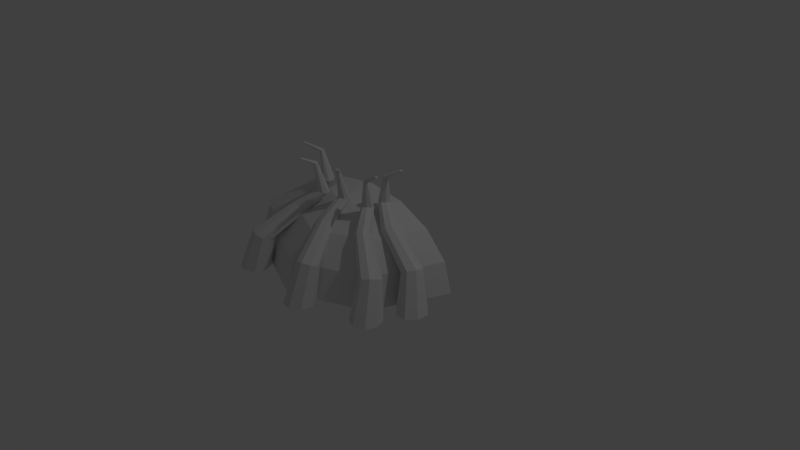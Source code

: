 # Source: earth.blend  (saved by Blender 2.70.0; exported with 4.5.12 LTS)
import bpy
from mathutils import Matrix  # noqa: F401  (used for matrix-valued properties, if any)

bpy.ops.wm.read_factory_settings(use_empty=True)
scene = bpy.context.scene
scene.name = 'Scene'

# ---- collections
col_collection_1 = bpy.data.collections.new('Collection 1'); scene.collection.children.link(col_collection_1)

# ---- world
world_world = bpy.data.worlds.new('World'); scene.world = world_world
world_world.color = (0.05088, 0.05088, 0.05088)
world_world.use_sun_shadow = False
world_world.sun_shadow_jitter_overblur = 0.0
world_world.cycles.sampling_method = 'MANUAL'
world_world.cycles.sample_map_resolution = 256

# ---- cameras
cam_camera = bpy.data.cameras.new('Camera')
cam_camera.clip_end = 100.0
cam_camera.lens = 35.0
cam_camera.sensor_width = 32.0
cam_camera.sensor_height = 18.0
cam_camera.ortho_scale = 7.314
cam_camera.dof.focus_distance = 0.0
cam_camera.dof.aperture_fstop = 128.0

# ---- lights
light_lamp = bpy.data.lights.new('Lamp', 'POINT')
light_lamp.transmission_factor = 0.0
light_lamp.cutoff_distance = 30.0
light_lamp.energy = 100.0
light_lamp.shadow_buffer_clip_start = 1.001
light_lamp.shadow_soft_size = 0.1
light_lamp.shadow_maximum_resolution = 0.006
light_lamp.use_absolute_resolution = True
light_lamp.cycles.use_multiple_importance_sampling = False

# ---- meshes
me_sphere = bpy.data.meshes.new('Sphere')
me_sphere.from_pydata([(-0.525, -2.687e-09, 0.9239), (-0.9701, -2.687e-09, 0.7071), (-1.268, -2.687e-09, 0.3827), (-1.372, -2.687e-09, -5.96e-08), (1.051, -1.11, 0.5047), (1.145, -1.063, 0.5241), (1.187, -0.9664, 0.5054), (1.151, -0.8768, 0.4596), (1.25, -0.9688, 0.0006424), (1.307, -1.108, 0.0006424), (1.25, -1.247, 0.0006424), (1.111, -1.305, 0.0006424), (-2.932e-07, -1.492e-07, 1.0), (0.9716, -1.247, 0.0006424), (0.9139, -1.108, 0.0006424), (0.9716, -0.9688, 0.0006424), (1.111, -0.9112, 0.0006424), (0.525, 1.438e-08, 0.9239), (0.9701, 1.438e-08, 0.7071), (1.268, 5.527e-08, 0.3827), (1.372, 1.438e-08, -5.96e-08), (0.3712, -0.3712, 0.9239), (0.686, -0.686, 0.7071), (0.8963, -0.8963, 0.3827), (0.9701, -0.9701, -5.96e-08), (-1.638e-07, -0.525, 0.9239), (-1.638e-07, -0.9701, 0.7071), (-8.199e-08, -1.268, 0.3827), (-1.638e-07, -1.372, -5.96e-08), (-0.3712, -0.3712, 0.9239), (-0.686, -0.686, 0.7071), (-0.8963, -0.8963, 0.3827), (-0.9701, -0.9701, -5.96e-08), (0.9599, -1.079, 0.4586), (0.9248, -0.9895, 0.4128), (0.9663, -0.8931, 0.3941), (1.06, -0.8464, 0.4134), (0.6388, -0.8057, 0.822), (0.7001, -0.7654, 0.8431), (0.7269, -0.6957, 0.8272), (0.7035, -0.6374, 0.7837), (0.5789, -0.7931, 0.7764), (0.5555, -0.7349, 0.7329), (0.5823, -0.6651, 0.717), (0.6436, -0.6248, 0.7381), (0.4632, -0.554, 1.02), (0.5193, -0.5366, 1.016), (0.5463, -0.486, 1.003), (0.5285, -0.4317, 0.9885), (0.4109, -0.5278, 1.013), (0.3931, -0.4735, 0.9987), (0.4201, -0.4229, 0.9858), (0.4762, -0.4055, 0.9815), (0.5153, -0.5707, 1.35), (0.5349, -0.5667, 1.339), (0.5484, -0.5485, 1.335), (0.5479, -0.5266, 1.342), (0.501, -0.558, 1.362), (0.5004, -0.5361, 1.369), (0.5139, -0.5179, 1.366), (0.5336, -0.514, 1.355), (0.7363, -0.5864, 1.474), (0.7457, -0.5845, 1.469), (0.7521, -0.5758, 1.467), (0.7518, -0.5654, 1.471), (0.7295, -0.5803, 1.48), (0.7292, -0.5699, 1.483), (0.7356, -0.5612, 1.482), (0.745, -0.5593, 1.477), (-0.8342, -1.182, 0.5047), (-0.7815, -1.273, 0.5241), (-0.6826, -1.308, 0.5054), (-0.5954, -1.267, 0.4596), (-0.6808, -1.371, 0.0006424), (-0.8159, -1.438, 0.0006424), (-0.9585, -1.389, 0.0006424), (-1.025, -1.254, 0.0006424), (-0.9767, -1.112, 0.0006424), (-0.8416, -1.045, 0.0006424), (-0.699, -1.094, 0.0006424), (-0.6324, -1.229, 0.0006424), (-0.8099, -1.089, 0.4586), (-0.7227, -1.048, 0.4128), (-0.6238, -1.083, 0.3941), (-0.571, -1.174, 0.4134), (-0.5579, -0.7508, 0.822), (-0.5137, -0.8094, 0.8431), (-0.4423, -0.8316, 0.8272), (-0.3857, -0.8045, 0.7837), (-0.5492, -0.6902, 0.7764), (-0.4926, -0.6631, 0.7329), (-0.4213, -0.6853, 0.717), (-0.377, -0.7439, 0.7381), (-0.3181, -0.5592, 1.02), (-0.2972, -0.614, 1.016), (-0.2449, -0.6377, 1.003), (-0.1919, -0.6164, 0.9885), (-0.2955, -0.5053, 1.013), (-0.2424, -0.484, 0.9987), (-0.1901, -0.5077, 0.9858), (-0.1692, -0.5625, 0.9815), (-0.3314, -0.6123, 1.35), (-0.3262, -0.6316, 1.339), (-0.3071, -0.6439, 1.335), (-0.2853, -0.6419, 1.342), (-0.3197, -0.5972, 1.362), (-0.2979, -0.5952, 1.369), (-0.2788, -0.6075, 1.366), (-0.2736, -0.6268, 1.355), (-0.3327, -0.8338, 1.474), (-0.3302, -0.8431, 1.469), (-0.3211, -0.8489, 1.467), (-0.3107, -0.848, 1.471), (-0.3271, -0.8266, 1.48), (-0.3167, -0.8257, 1.483), (-0.3076, -0.8315, 1.482), (-0.3051, -0.8408, 1.477), (0.214, -1.36, 0.5047), (0.318, -1.374, 0.5241), (0.4064, -1.317, 0.5054), (0.4274, -1.223, 0.4596), (0.4575, -1.355, 0.0006424), (0.4274, -1.502, 0.0006424), (0.3017, -1.585, 0.0006424), (0.1542, -1.555, 0.0006424), (0.07109, -1.43, 0.0006424), (0.1012, -1.282, 0.0006424), (0.2268, -1.199, 0.0006424), (0.3744, -1.229, 0.0006424), (0.1554, -1.284, 0.4586), (0.1764, -1.19, 0.4128), (0.2648, -1.133, 0.3941), (0.3688, -1.147, 0.4134), (0.04226, -0.8776, 0.822), (0.1157, -0.8784, 0.8431), (0.1769, -0.8356, 0.8272), (0.1901, -0.7743, 0.7837), (-0.0003003, -0.8336, 0.7764), (0.0129, -0.7722, 0.7329), (0.07413, -0.7294, 0.717), (0.1475, -0.7303, 0.7381), (0.0376, -0.5706, 1.02), (0.09379, -0.5877, 1.016), (0.1446, -0.5608, 1.003), (0.1602, -0.5058, 0.9885), (0.008896, -0.5197, 1.013), (0.0245, -0.4647, 0.9987), (0.07526, -0.4379, 0.9858), (0.1315, -0.4549, 0.9815), (0.07145, -0.6136, 1.35), (0.08993, -0.6214, 1.339), (0.1113, -0.6138, 1.335), (0.1231, -0.5954, 1.342), (0.06669, -0.5951, 1.362), (0.07844, -0.5767, 1.369), (0.09983, -0.5691, 1.366), (0.1183, -0.5769, 1.355), (0.2458, -0.7503, 1.474), (0.2546, -0.754, 1.469), (0.2649, -0.7504, 1.467), (0.2705, -0.7416, 1.471), (0.2435, -0.7415, 1.48), (0.2492, -0.7327, 1.483), (0.2594, -0.7291, 1.482), (0.2682, -0.7328, 1.477), (-1.329, -0.489, 0.5047), (-1.333, -0.5938, 0.5241), (-1.268, -0.6766, 0.5054), (-1.173, -0.689, 0.4596), (-1.301, -0.7309, 0.0006424), (-1.451, -0.7145, 0.0006424), (-1.545, -0.597, 0.0006424), (-1.529, -0.4473, 0.0006424), (-1.411, -0.353, 0.0006424), (-1.261, -0.3695, 0.0006424), (-1.167, -0.487, 0.0006424), (-1.184, -0.6367, 0.0006424), (-1.258, -0.4236, 0.4586), (-1.163, -0.436, 0.4128), (-1.098, -0.5188, 0.3941), (-1.102, -0.6236, 0.4134), (-0.864, -0.2737, 0.822), (-0.8581, -0.3469, 0.8431), (-0.8099, -0.4039, 0.8272), (-0.7476, -0.4114, 0.7837), (-0.8241, -0.2273, 0.7764), (-0.7618, -0.2348, 0.7329), (-0.7136, -0.2919, 0.717), (-0.7077, -0.365, 0.7381), (-0.5588, -0.2409, 1.02), (-0.5706, -0.2984, 1.016), (-0.5392, -0.3465, 1.003), (-0.483, -0.357, 0.9885), (-0.5107, -0.2077, 1.013), (-0.4545, -0.2181, 0.9987), (-0.4232, -0.2662, 0.9858), (-0.435, -0.3238, 0.9815), (-0.5985, -0.2786, 1.35), (-0.6045, -0.2977, 1.339), (-0.595, -0.3183, 1.335), (-0.5756, -0.3283, 1.342), (-0.5805, -0.2721, 1.362), (-0.5611, -0.2821, 1.369), (-0.5516, -0.3027, 1.366), (-0.5576, -0.3219, 1.355), (-0.7186, -0.4647, 1.474), (-0.7215, -0.4739, 1.469), (-0.717, -0.4837, 1.467), (-0.7077, -0.4885, 1.471), (-0.71, -0.4617, 1.48), (-0.7008, -0.4664, 1.483), (-0.6962, -0.4763, 1.482), (-0.6991, -0.4854, 1.477), (1.282, -0.6306, 0.5047), (1.352, -0.553, 0.5241), (1.356, -0.448, 0.5054), (1.291, -0.3773, 0.4596), (1.416, -0.4273, 0.0006425), (1.52, -0.536, 0.0006425), (1.517, -0.6866, 0.0006425), (1.408, -0.7908, 0.0006425), (1.258, -0.7877, 0.0006425), (1.153, -0.679, 0.0006425), (1.156, -0.5284, 0.0006425), (1.265, -0.4242, 0.0006425), (1.186, -0.6355, 0.4586), (1.12, -0.5647, 0.4128), (1.124, -0.4598, 0.3941), (1.195, -0.3821, 0.4134), (0.7872, -0.4974, 0.822), (0.8296, -0.4375, 0.8431), (0.8293, -0.3628, 0.8272), (0.7863, -0.3171, 0.7837), (0.7268, -0.5074, 0.7764), (0.6838, -0.4616, 0.7329), (0.6835, -0.3869, 0.717), (0.7259, -0.3271, 0.7381), (0.5321, -0.3267, 1.02), (0.578, -0.2901, 1.016), (0.5848, -0.2331, 1.003), (0.5485, -0.189, 0.9885), (0.4739, -0.3213, 1.013), (0.4375, -0.2772, 0.9987), (0.4443, -0.2202, 0.9858), (0.4903, -0.1836, 0.9815), (0.5867, -0.3233, 1.35), (0.6036, -0.3125, 1.339), (0.6095, -0.2906, 1.335), (0.601, -0.2704, 1.342), (0.5687, -0.3167, 1.362), (0.5603, -0.2965, 1.369), (0.5662, -0.2746, 1.366), (0.5831, -0.2638, 1.355), (0.7983, -0.2576, 1.474), (0.8063, -0.2525, 1.469), (0.8092, -0.242, 1.467), (0.8051, -0.2324, 1.471), (0.7897, -0.2545, 1.48), (0.7857, -0.2448, 1.483), (0.7885, -0.2344, 1.482), (0.7966, -0.2292, 1.477)], [], [(14, 13, 33, 34), (11, 10, 5, 4), (8, 16, 36, 7), (10, 9, 6, 5), (13, 11, 4, 33), (15, 14, 34, 35), (20, 19, 23, 24), (19, 18, 22, 23), (18, 17, 21, 22), (24, 23, 27, 28), (23, 22, 26, 27), (22, 21, 25, 26), (28, 27, 31, 32), (27, 26, 30, 31), (26, 25, 29, 30), (9, 8, 7, 6), (16, 15, 35, 36), (17, 12, 21), (21, 12, 25), (25, 12, 29), (32, 31, 2, 3), (31, 30, 1, 2), (30, 29, 0, 1), (29, 12, 0), (35, 34, 42, 43), (33, 4, 37, 41), (34, 33, 41, 42), (6, 7, 40, 39), (7, 36, 44, 40), (4, 5, 38, 37), (36, 35, 43, 44), (5, 6, 39, 38), (43, 42, 50, 51), (41, 37, 45, 49), (42, 41, 49, 50), (39, 40, 48, 47), (40, 44, 52, 48), (37, 38, 46, 45), (44, 43, 51, 52), (38, 39, 47, 46), (51, 50, 58, 59), (49, 45, 53, 57), (50, 49, 57, 58), (47, 48, 56, 55), (48, 52, 60, 56), (45, 46, 54, 53), (52, 51, 59, 60), (46, 47, 55, 54), (59, 58, 66, 67), (57, 53, 61, 65), (58, 57, 65, 66), (55, 56, 64, 63), (56, 60, 68, 64), (53, 54, 62, 61), (60, 59, 67, 68), (54, 55, 63, 62), (63, 64, 68, 67, 66, 65, 61, 62), (78, 77, 81, 82), (76, 75, 70, 69), (73, 80, 84, 72), (75, 74, 71, 70), (77, 76, 69, 81), (79, 78, 82, 83), (74, 73, 72, 71), (80, 79, 83, 84), (83, 82, 90, 91), (81, 69, 85, 89), (82, 81, 89, 90), (71, 72, 88, 87), (72, 84, 92, 88), (69, 70, 86, 85), (84, 83, 91, 92), (70, 71, 87, 86), (91, 90, 98, 99), (89, 85, 93, 97), (90, 89, 97, 98), (87, 88, 96, 95), (88, 92, 100, 96), (85, 86, 94, 93), (92, 91, 99, 100), (86, 87, 95, 94), (99, 98, 106, 107), (97, 93, 101, 105), (98, 97, 105, 106), (95, 96, 104, 103), (96, 100, 108, 104), (93, 94, 102, 101), (100, 99, 107, 108), (94, 95, 103, 102), (107, 106, 114, 115), (105, 101, 109, 113), (106, 105, 113, 114), (103, 104, 112, 111), (104, 108, 116, 112), (101, 102, 110, 109), (108, 107, 115, 116), (102, 103, 111, 110), (111, 112, 116, 115, 114, 113, 109, 110), (126, 125, 129, 130), (124, 123, 118, 117), (121, 128, 132, 120), (123, 122, 119, 118), (125, 124, 117, 129), (127, 126, 130, 131), (122, 121, 120, 119), (128, 127, 131, 132), (131, 130, 138, 139), (129, 117, 133, 137), (130, 129, 137, 138), (119, 120, 136, 135), (120, 132, 140, 136), (117, 118, 134, 133), (132, 131, 139, 140), (118, 119, 135, 134), (139, 138, 146, 147), (137, 133, 141, 145), (138, 137, 145, 146), (135, 136, 144, 143), (136, 140, 148, 144), (133, 134, 142, 141), (140, 139, 147, 148), (134, 135, 143, 142), (147, 146, 154, 155), (145, 141, 149, 153), (146, 145, 153, 154), (143, 144, 152, 151), (144, 148, 156, 152), (141, 142, 150, 149), (148, 147, 155, 156), (142, 143, 151, 150), (155, 154, 162, 163), (153, 149, 157, 161), (154, 153, 161, 162), (151, 152, 160, 159), (152, 156, 164, 160), (149, 150, 158, 157), (156, 155, 163, 164), (150, 151, 159, 158), (159, 160, 164, 163, 162, 161, 157, 158), (174, 173, 177, 178), (172, 171, 166, 165), (169, 176, 180, 168), (171, 170, 167, 166), (173, 172, 165, 177), (175, 174, 178, 179), (170, 169, 168, 167), (176, 175, 179, 180), (179, 178, 186, 187), (177, 165, 181, 185), (178, 177, 185, 186), (167, 168, 184, 183), (168, 180, 188, 184), (165, 166, 182, 181), (180, 179, 187, 188), (166, 167, 183, 182), (187, 186, 194, 195), (185, 181, 189, 193), (186, 185, 193, 194), (183, 184, 192, 191), (184, 188, 196, 192), (181, 182, 190, 189), (188, 187, 195, 196), (182, 183, 191, 190), (195, 194, 202, 203), (193, 189, 197, 201), (194, 193, 201, 202), (191, 192, 200, 199), (192, 196, 204, 200), (189, 190, 198, 197), (196, 195, 203, 204), (190, 191, 199, 198), (203, 202, 210, 211), (201, 197, 205, 209), (202, 201, 209, 210), (199, 200, 208, 207), (200, 204, 212, 208), (197, 198, 206, 205), (204, 203, 211, 212), (198, 199, 207, 206), (207, 208, 212, 211, 210, 209, 205, 206), (222, 221, 225, 226), (220, 219, 214, 213), (217, 224, 228, 216), (219, 218, 215, 214), (221, 220, 213, 225), (223, 222, 226, 227), (218, 217, 216, 215), (224, 223, 227, 228), (227, 226, 234, 235), (225, 213, 229, 233), (226, 225, 233, 234), (215, 216, 232, 231), (216, 228, 236, 232), (213, 214, 230, 229), (228, 227, 235, 236), (214, 215, 231, 230), (235, 234, 242, 243), (233, 229, 237, 241), (234, 233, 241, 242), (231, 232, 240, 239), (232, 236, 244, 240), (229, 230, 238, 237), (236, 235, 243, 244), (230, 231, 239, 238), (243, 242, 250, 251), (241, 237, 245, 249), (242, 241, 249, 250), (239, 240, 248, 247), (240, 244, 252, 248), (237, 238, 246, 245), (244, 243, 251, 252), (238, 239, 247, 246), (251, 250, 258, 259), (249, 245, 253, 257), (250, 249, 257, 258), (247, 248, 256, 255), (248, 252, 260, 256), (245, 246, 254, 253), (252, 251, 259, 260), (246, 247, 255, 254), (255, 256, 260, 259, 258, 257, 253, 254)])
_uv = me_sphere.uv_layers.new(name='UVMap')
_uv.uv.foreach_set('vector', [0.2086, 0.4948, 0.2391, 0.4765, 0.2684, 0.6061, 0.2372, 0.6145, 0.0001469, 0.5462, 0.03224, 0.5267, 0.09653, 0.6457, 0.07459, 0.6595, 0.1114, 0.5155, 0.1494, 0.5156, 0.1704, 0.6262, 0.1439, 0.6301, 0.03224, 0.5267, 0.07124, 0.5168, 0.1198, 0.6362, 0.09653, 0.6457, 0.2391, 0.4765, 0.2748, 0.4619, 0.2952, 0.5996, 0.2684, 0.6061, 0.18, 0.5092, 0.2086, 0.4948, 0.2372, 0.6145, 0.2025, 0.6216, 0.962, 0.3243, 0.8751, 0.3834, 0.7206, 0.1913, 0.7831, 0.1113, 0.8751, 0.3834, 0.7618, 0.4316, 0.6536, 0.2732, 0.7206, 0.1913, 0.7618, 0.4316, 0.6221, 0.4616, 0.5729, 0.3637, 0.6536, 0.2732, 0.7831, 0.1113, 0.7206, 0.1913, 0.5112, 0.1031, 0.5276, 0.0001469, 0.7206, 0.1913, 0.6536, 0.2732, 0.4967, 0.2058, 0.5112, 0.1031, 0.6536, 0.2732, 0.5729, 0.3637, 0.4835, 0.3212, 0.4967, 0.2058, 0.5276, 0.0001469, 0.5112, 0.1031, 0.2833, 0.1392, 0.2429, 0.03799, 0.5112, 0.1031, 0.4967, 0.2058, 0.3275, 0.237, 0.2833, 0.1392, 0.4967, 0.2058, 0.4835, 0.3212, 0.3866, 0.342, 0.3275, 0.237, 0.07124, 0.5168, 0.1114, 0.5155, 0.1439, 0.6301, 0.1198, 0.6362, 0.1494, 0.5156, 0.18, 0.5092, 0.2025, 0.6216, 0.1704, 0.6262, 0.6221, 0.4616, 0.4672, 0.4616, 0.5729, 0.3637, 0.5729, 0.3637, 0.4672, 0.4616, 0.4835, 0.3212, 0.4835, 0.3212, 0.4672, 0.4616, 0.3866, 0.342, 0.2429, 0.03799, 0.2833, 0.1392, 0.08122, 0.3037, 0.0001469, 0.2188, 0.2833, 0.1392, 0.3275, 0.237, 0.1876, 0.373, 0.08122, 0.3037, 0.3275, 0.237, 0.3866, 0.342, 0.3183, 0.4256, 0.1876, 0.373, 0.3866, 0.342, 0.4672, 0.4616, 0.3183, 0.4256, 0.2025, 0.6216, 0.2372, 0.6145, 0.2592, 0.7687, 0.2406, 0.7746, 0.2684, 0.6061, 0.2952, 0.5996, 0.2952, 0.7595, 0.2767, 0.7631, 0.2372, 0.6145, 0.2684, 0.6061, 0.2767, 0.7631, 0.2592, 0.7687, 0.1198, 0.6362, 0.1439, 0.6301, 0.2005, 0.781, 0.1803, 0.783, 0.1439, 0.6301, 0.1704, 0.6262, 0.221, 0.7788, 0.2005, 0.781, 0.07459, 0.6595, 0.09653, 0.6457, 0.1612, 0.7882, 0.1452, 0.7977, 0.1704, 0.6262, 0.2025, 0.6216, 0.2406, 0.7746, 0.221, 0.7788, 0.09653, 0.6457, 0.1198, 0.6362, 0.1803, 0.783, 0.1612, 0.7882, 0.2406, 0.7746, 0.2592, 0.7687, 0.261, 0.8538, 0.2506, 0.8547, 0.2767, 0.7631, 0.2952, 0.7595, 0.2851, 0.8494, 0.2722, 0.8522, 0.2592, 0.7687, 0.2767, 0.7631, 0.2722, 0.8522, 0.261, 0.8538, 0.1803, 0.783, 0.2005, 0.781, 0.2307, 0.8555, 0.2199, 0.8581, 0.2005, 0.781, 0.221, 0.7788, 0.2408, 0.8551, 0.2307, 0.8555, 0.1452, 0.7977, 0.1612, 0.7882, 0.2083, 0.865, 0.1974, 0.8743, 0.221, 0.7788, 0.2406, 0.7746, 0.2506, 0.8547, 0.2408, 0.8551, 0.1612, 0.7882, 0.1803, 0.783, 0.2199, 0.8581, 0.2083, 0.865, 0.2506, 0.8547, 0.261, 0.8538, 0.2713, 0.9337, 0.2662, 0.9353, 0.2722, 0.8522, 0.2851, 0.8494, 0.2816, 0.9321, 0.2764, 0.9326, 0.261, 0.8538, 0.2722, 0.8522, 0.2764, 0.9326, 0.2713, 0.9337, 0.2199, 0.8581, 0.2307, 0.8555, 0.2557, 0.9389, 0.2499, 0.9407, 0.2307, 0.8555, 0.2408, 0.8551, 0.2611, 0.9373, 0.2557, 0.9389, 0.1974, 0.8743, 0.2083, 0.865, 0.2444, 0.9424, 0.2394, 0.9445, 0.2408, 0.8551, 0.2506, 0.8547, 0.2662, 0.9353, 0.2611, 0.9373, 0.2083, 0.865, 0.2199, 0.8581, 0.2499, 0.9407, 0.2444, 0.9424, 0.2662, 0.9353, 0.2713, 0.9337, 0.2826, 0.9941, 0.2802, 0.9956, 0.2764, 0.9326, 0.2816, 0.9321, 0.288, 0.9942, 0.2854, 0.9936, 0.2713, 0.9337, 0.2764, 0.9326, 0.2854, 0.9936, 0.2826, 0.9941, 0.2499, 0.9407, 0.2557, 0.9389, 0.2763, 0.9989, 0.2739, 0.9997, 0.2557, 0.9389, 0.2611, 0.9373, 0.2783, 0.9974, 0.2763, 0.9989, 0.2394, 0.9445, 0.2444, 0.9424, 0.2715, 0.9999, 0.2689, 0.9998, 0.2611, 0.9373, 0.2662, 0.9353, 0.2802, 0.9956, 0.2783, 0.9974, 0.2444, 0.9424, 0.2499, 0.9407, 0.2739, 0.9997, 0.2715, 0.9999, 0.5938, 0.469, 0.5957, 0.4709, 0.5957, 0.4737, 0.5938, 0.4757, 0.591, 0.4757, 0.589, 0.4737, 0.589, 0.4709, 0.591, 0.469, 0.4451, 0.5077, 0.48, 0.505, 0.4482, 0.6354, 0.4161, 0.6286, 0.519, 0.5078, 0.5558, 0.5212, 0.501, 0.6521, 0.4756, 0.642, 0.3516, 0.4802, 0.3843, 0.4987, 0.3491, 0.6081, 0.3222, 0.5994, 0.5558, 0.5212, 0.5887, 0.5454, 0.524, 0.666, 0.501, 0.6521, 0.48, 0.505, 0.519, 0.5078, 0.4756, 0.642, 0.4482, 0.6354, 0.4138, 0.5074, 0.4451, 0.5077, 0.4161, 0.6286, 0.3811, 0.619, 0.319, 0.4619, 0.3516, 0.4802, 0.3222, 0.5994, 0.2955, 0.5933, 0.3843, 0.4987, 0.4138, 0.5074, 0.3811, 0.619, 0.3491, 0.6081, 0.3811, 0.619, 0.4161, 0.6286, 0.3722, 0.7747, 0.3534, 0.7733, 0.4482, 0.6354, 0.4756, 0.642, 0.4064, 0.7793, 0.3899, 0.7759, 0.4161, 0.6286, 0.4482, 0.6354, 0.3899, 0.7759, 0.3722, 0.7747, 0.2955, 0.5933, 0.3222, 0.5994, 0.315, 0.7643, 0.2955, 0.7586, 0.3222, 0.5994, 0.3491, 0.6081, 0.3342, 0.7698, 0.315, 0.7643, 0.4756, 0.642, 0.501, 0.6521, 0.4223, 0.787, 0.4064, 0.7793, 0.3491, 0.6081, 0.3811, 0.619, 0.3534, 0.7733, 0.3342, 0.7698, 0.501, 0.6521, 0.524, 0.666, 0.4359, 0.7989, 0.4223, 0.787, 0.3534, 0.7733, 0.3722, 0.7747, 0.3427, 0.8537, 0.3328, 0.8506, 0.3899, 0.7759, 0.4064, 0.7793, 0.3667, 0.8589, 0.3536, 0.8564, 0.3722, 0.7747, 0.3899, 0.7759, 0.3536, 0.8564, 0.3427, 0.8537, 0.2955, 0.7586, 0.315, 0.7643, 0.314, 0.844, 0.3029, 0.8425, 0.315, 0.7643, 0.3342, 0.7698, 0.3236, 0.8473, 0.314, 0.844, 0.4064, 0.7793, 0.4223, 0.787, 0.3805, 0.8638, 0.3667, 0.8589, 0.3342, 0.7698, 0.3534, 0.7733, 0.3328, 0.8506, 0.3236, 0.8473, 0.4223, 0.787, 0.4359, 0.7989, 0.3934, 0.8711, 0.3805, 0.8638, 0.3328, 0.8506, 0.3427, 0.8537, 0.3225, 0.9229, 0.3179, 0.9222, 0.3536, 0.8564, 0.3667, 0.8589, 0.3308, 0.9255, 0.3268, 0.924, 0.3427, 0.8537, 0.3536, 0.8564, 0.3268, 0.924, 0.3225, 0.9229, 0.3029, 0.8425, 0.314, 0.844, 0.3085, 0.9212, 0.3032, 0.9205, 0.314, 0.844, 0.3236, 0.8473, 0.3132, 0.9218, 0.3085, 0.9212, 0.3667, 0.8589, 0.3805, 0.8638, 0.3347, 0.9278, 0.3308, 0.9255, 0.3236, 0.8473, 0.3328, 0.8506, 0.3179, 0.9222, 0.3132, 0.9218, 0.3805, 0.8638, 0.3934, 0.8711, 0.3387, 0.9308, 0.3347, 0.9278, 0.3179, 0.9222, 0.3225, 0.9229, 0.3064, 0.976, 0.3038, 0.9761, 0.3268, 0.924, 0.3308, 0.9255, 0.3109, 0.9783, 0.309, 0.9768, 0.3225, 0.9229, 0.3268, 0.924, 0.309, 0.9768, 0.3064, 0.976, 0.3032, 0.9205, 0.3085, 0.9212, 0.2992, 0.9772, 0.2969, 0.9768, 0.3085, 0.9212, 0.3132, 0.9218, 0.3015, 0.9768, 0.2992, 0.9772, 0.3308, 0.9255, 0.3347, 0.9278, 0.3125, 0.9802, 0.3109, 0.9783, 0.3132, 0.9218, 0.3179, 0.9222, 0.3038, 0.9761, 0.3015, 0.9768, 0.3347, 0.9278, 0.3387, 0.9308, 0.3143, 0.982, 0.3125, 0.9802, 0.591, 0.4619, 0.5938, 0.4619, 0.5957, 0.4639, 0.5957, 0.4667, 0.5938, 0.4687, 0.591, 0.4687, 0.589, 0.4667, 0.589, 0.4639, 0.2086, 0.4948, 0.2391, 0.4765, 0.2684, 0.6061, 0.2372, 0.6145, 0.0001469, 0.5462, 0.03224, 0.5267, 0.09653, 0.6457, 0.07459, 0.6595, 0.1114, 0.5155, 0.1494, 0.5156, 0.1704, 0.6262, 0.1439, 0.6301, 0.03224, 0.5267, 0.07124, 0.5168, 0.1198, 0.6362, 0.09653, 0.6457, 0.2391, 0.4765, 0.2748, 0.4619, 0.2952, 0.5996, 0.2684, 0.6061, 0.18, 0.5092, 0.2086, 0.4948, 0.2372, 0.6145, 0.2025, 0.6216, 0.07124, 0.5168, 0.1114, 0.5155, 0.1439, 0.6301, 0.1198, 0.6362, 0.1494, 0.5156, 0.18, 0.5092, 0.2025, 0.6216, 0.1704, 0.6262, 0.2025, 0.6216, 0.2372, 0.6145, 0.2592, 0.7687, 0.2406, 0.7746, 0.2684, 0.6061, 0.2952, 0.5996, 0.2952, 0.7595, 0.2767, 0.7631, 0.2372, 0.6145, 0.2684, 0.6061, 0.2767, 0.7631, 0.2592, 0.7687, 0.1198, 0.6362, 0.1439, 0.6301, 0.2005, 0.781, 0.1803, 0.783, 0.1439, 0.6301, 0.1704, 0.6262, 0.221, 0.7788, 0.2005, 0.781, 0.07459, 0.6595, 0.09653, 0.6457, 0.1612, 0.7882, 0.1452, 0.7977, 0.1704, 0.6262, 0.2025, 0.6216, 0.2406, 0.7746, 0.221, 0.7788, 0.09653, 0.6457, 0.1198, 0.6362, 0.1803, 0.783, 0.1612, 0.7882, 0.2406, 0.7746, 0.2592, 0.7687, 0.261, 0.8538, 0.2506, 0.8547, 0.2767, 0.7631, 0.2952, 0.7595, 0.2851, 0.8494, 0.2722, 0.8522, 0.2592, 0.7687, 0.2767, 0.7631, 0.2722, 0.8522, 0.261, 0.8538, 0.1803, 0.783, 0.2005, 0.781, 0.2307, 0.8555, 0.2199, 0.8581, 0.2005, 0.781, 0.221, 0.7788, 0.2408, 0.8551, 0.2307, 0.8555, 0.1452, 0.7977, 0.1612, 0.7882, 0.2083, 0.865, 0.1974, 0.8743, 0.221, 0.7788, 0.2406, 0.7746, 0.2506, 0.8547, 0.2408, 0.8551, 0.1612, 0.7882, 0.1803, 0.783, 0.2199, 0.8581, 0.2083, 0.865, 0.2506, 0.8547, 0.261, 0.8538, 0.2713, 0.9337, 0.2662, 0.9353, 0.2722, 0.8522, 0.2851, 0.8494, 0.2816, 0.9321, 0.2764, 0.9326, 0.261, 0.8538, 0.2722, 0.8522, 0.2764, 0.9326, 0.2713, 0.9337, 0.2199, 0.8581, 0.2307, 0.8555, 0.2557, 0.9389, 0.2499, 0.9407, 0.2307, 0.8555, 0.2408, 0.8551, 0.2611, 0.9373, 0.2557, 0.9389, 0.1974, 0.8743, 0.2083, 0.865, 0.2444, 0.9424, 0.2394, 0.9445, 0.2408, 0.8551, 0.2506, 0.8547, 0.2662, 0.9353, 0.2611, 0.9373, 0.2083, 0.865, 0.2199, 0.8581, 0.2499, 0.9407, 0.2444, 0.9424, 0.2662, 0.9353, 0.2713, 0.9337, 0.2826, 0.9941, 0.2802, 0.9956, 0.2764, 0.9326, 0.2816, 0.9321, 0.288, 0.9942, 0.2854, 0.9936, 0.2713, 0.9337, 0.2764, 0.9326, 0.2854, 0.9936, 0.2826, 0.9941, 0.2499, 0.9407, 0.2557, 0.9389, 0.2763, 0.9989, 0.2739, 0.9997, 0.2557, 0.9389, 0.2611, 0.9373, 0.2783, 0.9974, 0.2763, 0.9989, 0.2394, 0.9445, 0.2444, 0.9424, 0.2715, 0.9999, 0.2689, 0.9998, 0.2611, 0.9373, 0.2662, 0.9353, 0.2802, 0.9956, 0.2783, 0.9974, 0.2444, 0.9424, 0.2499, 0.9407, 0.2739, 0.9997, 0.2715, 0.9999, 0.5938, 0.469, 0.5957, 0.4709, 0.5957, 0.4737, 0.5938, 0.4757, 0.591, 0.4757, 0.589, 0.4737, 0.589, 0.4709, 0.591, 0.469, 0.4451, 0.5077, 0.48, 0.505, 0.4482, 0.6354, 0.4161, 0.6286, 0.519, 0.5078, 0.5558, 0.5212, 0.501, 0.6521, 0.4756, 0.642, 0.3516, 0.4802, 0.3843, 0.4987, 0.3491, 0.6081, 0.3222, 0.5994, 0.5558, 0.5212, 0.5887, 0.5454, 0.524, 0.666, 0.501, 0.6521, 0.48, 0.505, 0.519, 0.5078, 0.4756, 0.642, 0.4482, 0.6354, 0.4138, 0.5074, 0.4451, 0.5077, 0.4161, 0.6286, 0.3811, 0.619, 0.319, 0.4619, 0.3516, 0.4802, 0.3222, 0.5994, 0.2955, 0.5933, 0.3843, 0.4987, 0.4138, 0.5074, 0.3811, 0.619, 0.3491, 0.6081, 0.3811, 0.619, 0.4161, 0.6286, 0.3722, 0.7747, 0.3534, 0.7733, 0.4482, 0.6354, 0.4756, 0.642, 0.4064, 0.7793, 0.3899, 0.7759, 0.4161, 0.6286, 0.4482, 0.6354, 0.3899, 0.7759, 0.3722, 0.7747, 0.2955, 0.5933, 0.3222, 0.5994, 0.315, 0.7643, 0.2955, 0.7586, 0.3222, 0.5994, 0.3491, 0.6081, 0.3342, 0.7698, 0.315, 0.7643, 0.4756, 0.642, 0.501, 0.6521, 0.4223, 0.787, 0.4064, 0.7793, 0.3491, 0.6081, 0.3811, 0.619, 0.3534, 0.7733, 0.3342, 0.7698, 0.501, 0.6521, 0.524, 0.666, 0.4359, 0.7989, 0.4223, 0.787, 0.3534, 0.7733, 0.3722, 0.7747, 0.3427, 0.8537, 0.3328, 0.8506, 0.3899, 0.7759, 0.4064, 0.7793, 0.3667, 0.8589, 0.3536, 0.8564, 0.3722, 0.7747, 0.3899, 0.7759, 0.3536, 0.8564, 0.3427, 0.8537, 0.2955, 0.7586, 0.315, 0.7643, 0.314, 0.844, 0.3029, 0.8425, 0.315, 0.7643, 0.3342, 0.7698, 0.3236, 0.8473, 0.314, 0.844, 0.4064, 0.7793, 0.4223, 0.787, 0.3805, 0.8638, 0.3667, 0.8589, 0.3342, 0.7698, 0.3534, 0.7733, 0.3328, 0.8506, 0.3236, 0.8473, 0.4223, 0.787, 0.4359, 0.7989, 0.3934, 0.8711, 0.3805, 0.8638, 0.3328, 0.8506, 0.3427, 0.8537, 0.3225, 0.9229, 0.3179, 0.9222, 0.3536, 0.8564, 0.3667, 0.8589, 0.3308, 0.9255, 0.3268, 0.924, 0.3427, 0.8537, 0.3536, 0.8564, 0.3268, 0.924, 0.3225, 0.9229, 0.3029, 0.8425, 0.314, 0.844, 0.3085, 0.9212, 0.3032, 0.9205, 0.314, 0.844, 0.3236, 0.8473, 0.3132, 0.9218, 0.3085, 0.9212, 0.3667, 0.8589, 0.3805, 0.8638, 0.3347, 0.9278, 0.3308, 0.9255, 0.3236, 0.8473, 0.3328, 0.8506, 0.3179, 0.9222, 0.3132, 0.9218, 0.3805, 0.8638, 0.3934, 0.8711, 0.3387, 0.9308, 0.3347, 0.9278, 0.3179, 0.9222, 0.3225, 0.9229, 0.3064, 0.976, 0.3038, 0.9761, 0.3268, 0.924, 0.3308, 0.9255, 0.3109, 0.9783, 0.309, 0.9768, 0.3225, 0.9229, 0.3268, 0.924, 0.309, 0.9768, 0.3064, 0.976, 0.3032, 0.9205, 0.3085, 0.9212, 0.2992, 0.9772, 0.2969, 0.9768, 0.3085, 0.9212, 0.3132, 0.9218, 0.3015, 0.9768, 0.2992, 0.9772, 0.3308, 0.9255, 0.3347, 0.9278, 0.3125, 0.9802, 0.3109, 0.9783, 0.3132, 0.9218, 0.3179, 0.9222, 0.3038, 0.9761, 0.3015, 0.9768, 0.3347, 0.9278, 0.3387, 0.9308, 0.3143, 0.982, 0.3125, 0.9802, 0.591, 0.4619, 0.5938, 0.4619, 0.5957, 0.4639, 0.5957, 0.4667, 0.5938, 0.4687, 0.591, 0.4687, 0.589, 0.4667, 0.589, 0.4639, 0.4451, 0.5077, 0.48, 0.505, 0.4482, 0.6354, 0.4161, 0.6286, 0.519, 0.5078, 0.5558, 0.5212, 0.501, 0.6521, 0.4756, 0.642, 0.3516, 0.4802, 0.3843, 0.4987, 0.3491, 0.6081, 0.3222, 0.5994, 0.5558, 0.5212, 0.5887, 0.5454, 0.524, 0.666, 0.501, 0.6521, 0.48, 0.505, 0.519, 0.5078, 0.4756, 0.642, 0.4482, 0.6354, 0.4138, 0.5074, 0.4451, 0.5077, 0.4161, 0.6286, 0.3811, 0.619, 0.319, 0.4619, 0.3516, 0.4802, 0.3222, 0.5994, 0.2955, 0.5933, 0.3843, 0.4987, 0.4138, 0.5074, 0.3811, 0.619, 0.3491, 0.6081, 0.3811, 0.619, 0.4161, 0.6286, 0.3722, 0.7747, 0.3534, 0.7733, 0.4482, 0.6354, 0.4756, 0.642, 0.4064, 0.7793, 0.3899, 0.7759, 0.4161, 0.6286, 0.4482, 0.6354, 0.3899, 0.7759, 0.3722, 0.7747, 0.2955, 0.5933, 0.3222, 0.5994, 0.315, 0.7643, 0.2955, 0.7586, 0.3222, 0.5994, 0.3491, 0.6081, 0.3342, 0.7698, 0.315, 0.7643, 0.4756, 0.642, 0.501, 0.6521, 0.4223, 0.787, 0.4064, 0.7793, 0.3491, 0.6081, 0.3811, 0.619, 0.3534, 0.7733, 0.3342, 0.7698, 0.501, 0.6521, 0.524, 0.666, 0.4359, 0.7989, 0.4223, 0.787, 0.3534, 0.7733, 0.3722, 0.7747, 0.3427, 0.8537, 0.3328, 0.8506, 0.3899, 0.7759, 0.4064, 0.7793, 0.3667, 0.8589, 0.3536, 0.8564, 0.3722, 0.7747, 0.3899, 0.7759, 0.3536, 0.8564, 0.3427, 0.8537, 0.2955, 0.7586, 0.315, 0.7643, 0.314, 0.844, 0.3029, 0.8425, 0.315, 0.7643, 0.3342, 0.7698, 0.3236, 0.8473, 0.314, 0.844, 0.4064, 0.7793, 0.4223, 0.787, 0.3805, 0.8638, 0.3667, 0.8589, 0.3342, 0.7698, 0.3534, 0.7733, 0.3328, 0.8506, 0.3236, 0.8473, 0.4223, 0.787, 0.4359, 0.7989, 0.3934, 0.8711, 0.3805, 0.8638, 0.3328, 0.8506, 0.3427, 0.8537, 0.3225, 0.9229, 0.3179, 0.9222, 0.3536, 0.8564, 0.3667, 0.8589, 0.3308, 0.9255, 0.3268, 0.924, 0.3427, 0.8537, 0.3536, 0.8564, 0.3268, 0.924, 0.3225, 0.9229, 0.3029, 0.8425, 0.314, 0.844, 0.3085, 0.9212, 0.3032, 0.9205, 0.314, 0.844, 0.3236, 0.8473, 0.3132, 0.9218, 0.3085, 0.9212, 0.3667, 0.8589, 0.3805, 0.8638, 0.3347, 0.9278, 0.3308, 0.9255, 0.3236, 0.8473, 0.3328, 0.8506, 0.3179, 0.9222, 0.3132, 0.9218, 0.3805, 0.8638, 0.3934, 0.8711, 0.3387, 0.9308, 0.3347, 0.9278, 0.3179, 0.9222, 0.3225, 0.9229, 0.3064, 0.976, 0.3038, 0.9761, 0.3268, 0.924, 0.3308, 0.9255, 0.3109, 0.9783, 0.309, 0.9768, 0.3225, 0.9229, 0.3268, 0.924, 0.309, 0.9768, 0.3064, 0.976, 0.3032, 0.9205, 0.3085, 0.9212, 0.2992, 0.9772, 0.2969, 0.9768, 0.3085, 0.9212, 0.3132, 0.9218, 0.3015, 0.9768, 0.2992, 0.9772, 0.3308, 0.9255, 0.3347, 0.9278, 0.3125, 0.9802, 0.3109, 0.9783, 0.3132, 0.9218, 0.3179, 0.9222, 0.3038, 0.9761, 0.3015, 0.9768, 0.3347, 0.9278, 0.3387, 0.9308, 0.3143, 0.982, 0.3125, 0.9802, 0.591, 0.4619, 0.5938, 0.4619, 0.5957, 0.4639, 0.5957, 0.4667, 0.5938, 0.4687, 0.591, 0.4687, 0.589, 0.4667, 0.589, 0.4639])
me_sphere.use_remesh_preserve_volume = False
me_sphere.use_remesh_preserve_attributes = False
me_sphere.use_mirror_vertex_groups = False
me_sphere.update()

# ---- objects
ob_sphere = bpy.data.objects.new('Sphere', me_sphere)
ob_lamp = bpy.data.objects.new('Lamp', light_lamp)
ob_camera = bpy.data.objects.new('Camera', cam_camera)

# ---- transforms, parenting, visibility, modifiers, constraints
ob_sphere.location = (0.0, 0.0, 0.0)
ob_sphere.lineart.crease_threshold = 0.0
ob_lamp.location = (4.076, 1.005, 5.904)
ob_lamp.rotation_euler = (0.6503, 0.05522, 1.866)
ob_lamp.lock_rotations_4d = False
ob_lamp.empty_display_type = 'ARROWS'
ob_lamp.color = (0.0, 0.0, 0.0, 0.0)
ob_lamp.lineart.crease_threshold = 0.0
ob_camera.location = (7.481, -6.508, 5.344)
ob_camera.rotation_euler = (1.109, 0.01082, 0.8149)
ob_camera.lock_rotations_4d = False
ob_camera.empty_display_type = 'ARROWS'
ob_camera.color = (0.0, 0.0, 0.0, 0.0)
ob_camera.display_type = 'WIRE'
ob_camera.lineart.crease_threshold = 0.0

# ---- collection membership
col_collection_1.objects.link(ob_sphere)
col_collection_1.objects.link(ob_lamp)
col_collection_1.objects.link(ob_camera)

# ---- scene / render settings (as saved in the file)
scene.camera = ob_camera
scene.frame_start = 1; scene.frame_end = 250; scene.frame_set(2)
scene.render.engine = 'BLENDER_EEVEE_NEXT'
scene.render.resolution_percentage = 50
scene.render.dither_intensity = 0.0
scene.cycles.use_denoising = False
scene.cycles.samples = 10
scene.cycles.sampling_pattern = 'TABULATED_SOBOL'
scene.cycles.light_sampling_threshold = 0.0
scene.cycles.use_adaptive_sampling = False
scene.cycles.use_light_tree = False
scene.cycles.blur_glossy = 0.0
scene.cycles.volume_bounces = 1
scene.cycles.pixel_filter_type = 'GAUSSIAN'
scene.cycles.sample_clamp_indirect = 0.0
scene.view_settings.view_transform = 'Standard'
bpy.context.view_layer.update()
